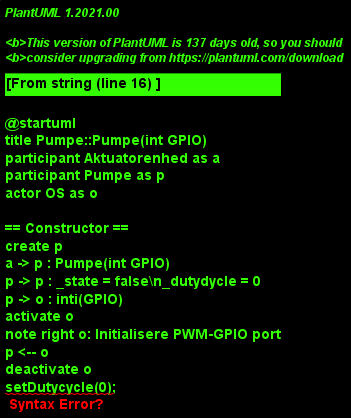

The diagram above was rendered by PlantUML. Its source (embedded in the PNG):
@startuml
title Pumpe::Pumpe(int GPIO)
participant Aktuatorenhed as a
participant Pumpe as p
actor OS as o

== Constructor ==
create p
a -> p : Pumpe(int GPIO) 
p -> p : _state = false\n_dutydycle = 0
p -> o : inti(GPIO)
activate o
note right o: Initialisere PWM-GPIO port
p <-- o 
deactivate o
setDutycycle(0);
setState()
a <-- p

== Destructor == 

a -> p : ~Pumpe() 

p -> o : terminate(GPIO)
note right o: frigiper PWM-GPIO port
p <-- o 
a <-- p
destroy p

@enduml